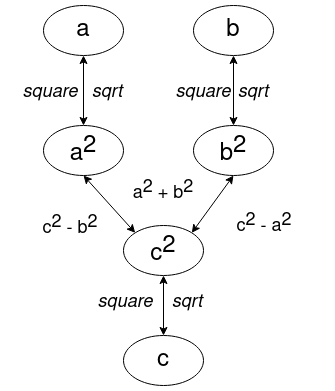

The diagram above was exported from draw.io. Its source (the exported page's mxGraphModel, read from the mxfile embedded in the PNG):
<mxGraphModel dx="1434" dy="750" grid="1" gridSize="10" guides="1" tooltips="1" connect="1" arrows="1" fold="1" page="1" pageScale="1" pageWidth="850" pageHeight="1100" math="0" shadow="0">
  <root>
    <mxCell id="0" />
    <mxCell id="1" parent="0" />
    <mxCell id="HCgQx7uF_W0y-xCuVmUW-6" value="a" style="ellipse;whiteSpace=wrap;html=1;fontSize=24;" parent="1" vertex="1">
      <mxGeometry x="190" y="120" width="80" height="50" as="geometry" />
    </mxCell>
    <mxCell id="HCgQx7uF_W0y-xCuVmUW-7" value="a&lt;sup style=&quot;font-size: 24px;&quot;&gt;2&lt;/sup&gt;" style="ellipse;whiteSpace=wrap;html=1;fontSize=24;" parent="1" vertex="1">
      <mxGeometry x="190" y="240" width="80" height="50" as="geometry" />
    </mxCell>
    <mxCell id="HCgQx7uF_W0y-xCuVmUW-9" style="edgeStyle=none;rounded=0;orthogonalLoop=1;jettySize=auto;html=1;exitX=0.5;exitY=1;exitDx=0;exitDy=0;entryX=0.5;entryY=0;entryDx=0;entryDy=0;startArrow=classic;startFill=1;" parent="1" source="HCgQx7uF_W0y-xCuVmUW-6" target="HCgQx7uF_W0y-xCuVmUW-7" edge="1">
      <mxGeometry relative="1" as="geometry" />
    </mxCell>
    <mxCell id="HCgQx7uF_W0y-xCuVmUW-8" value="b" style="ellipse;whiteSpace=wrap;html=1;fontSize=24;" parent="1" vertex="1">
      <mxGeometry x="340" y="120" width="80" height="50" as="geometry" />
    </mxCell>
    <mxCell id="HCgQx7uF_W0y-xCuVmUW-13" value="c&lt;sup style=&quot;font-size: 24px;&quot;&gt;2&lt;/sup&gt;" style="ellipse;whiteSpace=wrap;html=1;fontSize=24;" parent="1" vertex="1">
      <mxGeometry x="270" y="340" width="80" height="50" as="geometry" />
    </mxCell>
    <mxCell id="jPIrtvywYqR9pCUBrwDm-2" style="rounded=0;orthogonalLoop=1;jettySize=auto;html=1;exitX=0.5;exitY=1;exitDx=0;exitDy=0;entryX=0;entryY=0;entryDx=0;entryDy=0;startArrow=classic;startFill=1;" parent="1" source="HCgQx7uF_W0y-xCuVmUW-7" target="HCgQx7uF_W0y-xCuVmUW-13" edge="1">
      <mxGeometry relative="1" as="geometry" />
    </mxCell>
    <mxCell id="HCgQx7uF_W0y-xCuVmUW-16" value="&lt;font style=&quot;font-size: 18px;&quot;&gt;a&lt;sup style=&quot;font-size: 18px;&quot;&gt;2&lt;/sup&gt; + b&lt;sup style=&quot;font-size: 18px;&quot;&gt;2&lt;/sup&gt;&lt;br style=&quot;font-size: 18px;&quot;&gt;&lt;/font&gt;" style="text;html=1;strokeColor=none;fillColor=none;align=center;verticalAlign=middle;whiteSpace=wrap;rounded=0;fontSize=18;fontStyle=0" parent="1" vertex="1">
      <mxGeometry x="260" y="290" width="100" height="30" as="geometry" />
    </mxCell>
    <mxCell id="jPIrtvywYqR9pCUBrwDm-3" style="edgeStyle=none;rounded=0;orthogonalLoop=1;jettySize=auto;html=1;exitX=0.5;exitY=1;exitDx=0;exitDy=0;entryX=1;entryY=0;entryDx=0;entryDy=0;startArrow=classic;startFill=1;" parent="1" source="jPIrtvywYqR9pCUBrwDm-1" target="HCgQx7uF_W0y-xCuVmUW-13" edge="1">
      <mxGeometry relative="1" as="geometry" />
    </mxCell>
    <mxCell id="jPIrtvywYqR9pCUBrwDm-1" value="b&lt;sup style=&quot;font-size: 24px;&quot;&gt;2&lt;/sup&gt;" style="ellipse;whiteSpace=wrap;html=1;fontSize=24;" parent="1" vertex="1">
      <mxGeometry x="340" y="240" width="80" height="50" as="geometry" />
    </mxCell>
    <mxCell id="jPIrtvywYqR9pCUBrwDm-4" style="edgeStyle=none;rounded=0;orthogonalLoop=1;jettySize=auto;html=1;exitX=0.5;exitY=1;exitDx=0;exitDy=0;entryX=0.5;entryY=0;entryDx=0;entryDy=0;startArrow=classic;startFill=1;" parent="1" source="HCgQx7uF_W0y-xCuVmUW-8" target="jPIrtvywYqR9pCUBrwDm-1" edge="1">
      <mxGeometry relative="1" as="geometry" />
    </mxCell>
    <mxCell id="jPIrtvywYqR9pCUBrwDm-5" value="c" style="ellipse;whiteSpace=wrap;html=1;fontSize=24;" parent="1" vertex="1">
      <mxGeometry x="270" y="450" width="80" height="50" as="geometry" />
    </mxCell>
    <mxCell id="jPIrtvywYqR9pCUBrwDm-6" style="edgeStyle=none;rounded=0;orthogonalLoop=1;jettySize=auto;html=1;exitX=0.5;exitY=1;exitDx=0;exitDy=0;entryX=0.5;entryY=0;entryDx=0;entryDy=0;startArrow=classic;startFill=1;" parent="1" source="HCgQx7uF_W0y-xCuVmUW-13" target="jPIrtvywYqR9pCUBrwDm-5" edge="1">
      <mxGeometry relative="1" as="geometry" />
    </mxCell>
    <mxCell id="jPIrtvywYqR9pCUBrwDm-9" value="square" style="text;html=1;strokeColor=none;fillColor=none;align=center;verticalAlign=middle;whiteSpace=wrap;rounded=0;fontStyle=2;rotation=0;fontSize=18;" parent="1" vertex="1">
      <mxGeometry x="167" y="190" width="60" height="30" as="geometry" />
    </mxCell>
    <mxCell id="jPIrtvywYqR9pCUBrwDm-10" value="square" style="text;html=1;strokeColor=none;fillColor=none;align=center;verticalAlign=middle;whiteSpace=wrap;rounded=0;fontStyle=2;fontSize=18;" parent="1" vertex="1">
      <mxGeometry x="320" y="190" width="60" height="30" as="geometry" />
    </mxCell>
    <mxCell id="jPIrtvywYqR9pCUBrwDm-11" value="sqrt" style="text;html=1;strokeColor=none;fillColor=none;align=center;verticalAlign=middle;whiteSpace=wrap;rounded=0;fontStyle=2;fontSize=18;" parent="1" vertex="1">
      <mxGeometry x="304" y="400" width="60" height="30" as="geometry" />
    </mxCell>
    <mxCell id="jPIrtvywYqR9pCUBrwDm-14" value="square" style="text;html=1;strokeColor=none;fillColor=none;align=center;verticalAlign=middle;whiteSpace=wrap;rounded=0;fontStyle=2;fontSize=18;" parent="1" vertex="1">
      <mxGeometry x="242" y="400" width="60" height="30" as="geometry" />
    </mxCell>
    <mxCell id="jPIrtvywYqR9pCUBrwDm-15" value="&lt;font style=&quot;font-size: 18px;&quot;&gt;c&lt;sup style=&quot;font-size: 18px;&quot;&gt;2&lt;/sup&gt; - &lt;/font&gt;&lt;font style=&quot;font-size: 18px;&quot;&gt;a&lt;sup style=&quot;font-size: 18px;&quot;&gt;2&lt;/sup&gt; &lt;/font&gt;" style="text;html=1;strokeColor=none;fillColor=none;align=center;verticalAlign=middle;whiteSpace=wrap;rounded=0;fontSize=18;fontStyle=0" parent="1" vertex="1">
      <mxGeometry x="346" y="323" width="130" height="30" as="geometry" />
    </mxCell>
    <mxCell id="jPIrtvywYqR9pCUBrwDm-17" value="sqrt" style="text;html=1;strokeColor=none;fillColor=none;align=center;verticalAlign=middle;whiteSpace=wrap;rounded=0;fontStyle=2;fontSize=18;" parent="1" vertex="1">
      <mxGeometry x="370" y="190" width="60" height="30" as="geometry" />
    </mxCell>
    <mxCell id="jPIrtvywYqR9pCUBrwDm-18" value="sqrt" style="text;html=1;strokeColor=none;fillColor=none;align=center;verticalAlign=middle;whiteSpace=wrap;rounded=0;fontStyle=2;fontSize=18;" parent="1" vertex="1">
      <mxGeometry x="224" y="190" width="60" height="30" as="geometry" />
    </mxCell>
    <mxCell id="jPIrtvywYqR9pCUBrwDm-19" value="&lt;font style=&quot;font-size: 18px;&quot;&gt;c&lt;sup style=&quot;font-size: 18px;&quot;&gt;2&lt;/sup&gt; - &lt;/font&gt;&lt;font style=&quot;font-size: 18px;&quot;&gt;b&lt;sup style=&quot;font-size: 18px;&quot;&gt;2&lt;/sup&gt; &lt;/font&gt;" style="text;html=1;strokeColor=none;fillColor=none;align=center;verticalAlign=middle;whiteSpace=wrap;rounded=0;fontSize=18;fontStyle=0" parent="1" vertex="1">
      <mxGeometry x="152" y="325" width="130" height="30" as="geometry" />
    </mxCell>
  </root>
</mxGraphModel>